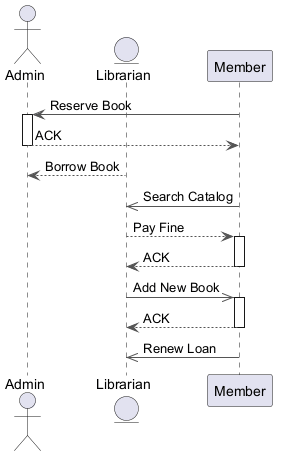

The diagram above was rendered by PlantUML. Its source (embedded in the PNG):
@startuml
skinparam backgroundColor #FFFFFF
skinparam classBackgroundColor #E8F4FA
skinparam classBorderColor #2C7DA0
skinparam ArrowColor #555555
actor "Admin" as A
entity "Librarian" as L
participant "Member" as M
M -> A : Reserve Book
activate A
A --> M : ACK
deactivate A
L --> A : Borrow Book
M ->> L : Search Catalog
L --> M : Pay Fine
activate M
M --> L : ACK
deactivate M
L ->> M : Add New Book
activate M
M --> L : ACK
deactivate M
M ->> L : Renew Loan
@enduml